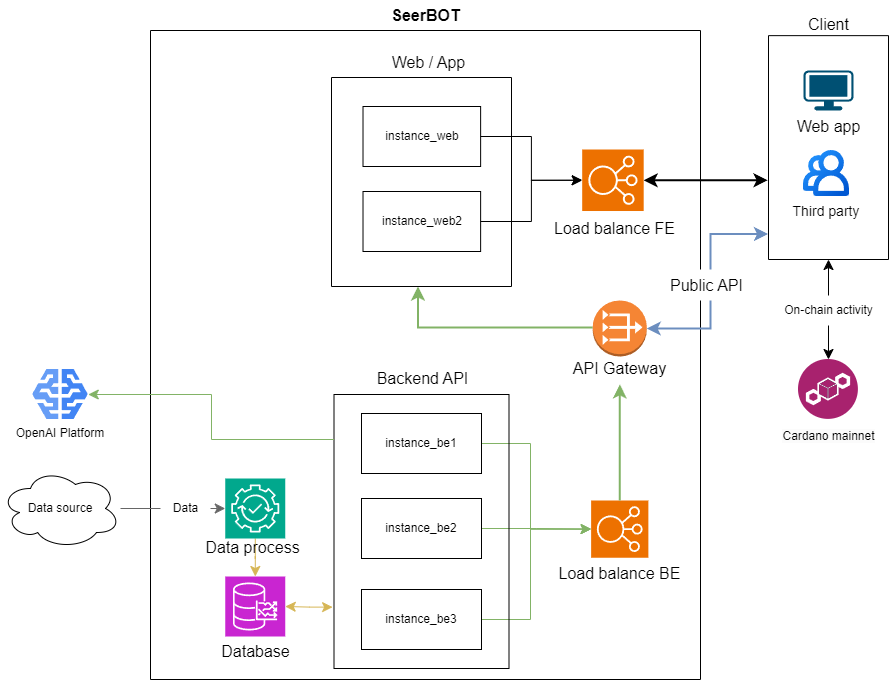

The diagram above was exported from draw.io. Its source (the exported page's mxGraphModel, read from the mxfile embedded in the PNG):
<mxGraphModel dx="1557" dy="804" grid="1" gridSize="10" guides="1" tooltips="1" connect="1" arrows="1" fold="1" page="1" pageScale="1" pageWidth="827" pageHeight="1169" background="#FFFFFF" math="0" shadow="0">
  <root>
    <mxCell id="0" />
    <mxCell id="1" parent="0" />
    <mxCell id="WQe5o6HAQnh1_rgrGSDv-14" value="" style="swimlane;startSize=0;" parent="1" vertex="1">
      <mxGeometry x="180" y="111" width="550" height="649" as="geometry" />
    </mxCell>
    <mxCell id="WQe5o6HAQnh1_rgrGSDv-15" value="" style="group" parent="WQe5o6HAQnh1_rgrGSDv-14" connectable="0" vertex="1">
      <mxGeometry x="413.5" y="470" width="125.75" height="88.24770642201835" as="geometry" />
    </mxCell>
    <mxCell id="WQe5o6HAQnh1_rgrGSDv-16" value="" style="sketch=0;points=[[0,0,0],[0.25,0,0],[0.5,0,0],[0.75,0,0],[1,0,0],[0,1,0],[0.25,1,0],[0.5,1,0],[0.75,1,0],[1,1,0],[0,0.25,0],[0,0.5,0],[0,0.75,0],[1,0.25,0],[1,0.5,0],[1,0.75,0]];outlineConnect=0;fontColor=#232F3E;fillColor=#ED7100;strokeColor=#ffffff;dashed=0;verticalLabelPosition=bottom;verticalAlign=top;align=center;html=1;fontSize=12;fontStyle=0;aspect=fixed;shape=mxgraph.aws4.resourceIcon;resIcon=mxgraph.aws4.elastic_load_balancing;" parent="WQe5o6HAQnh1_rgrGSDv-15" vertex="1">
      <mxGeometry x="27.126146788990827" width="57.24770642201835" height="57.24770642201835" as="geometry" />
    </mxCell>
    <mxCell id="WQe5o6HAQnh1_rgrGSDv-17" value="Load balance BE" style="text;html=1;align=center;verticalAlign=middle;resizable=0;points=[];autosize=1;strokeColor=none;fillColor=none;fontSize=16;" parent="WQe5o6HAQnh1_rgrGSDv-15" vertex="1">
      <mxGeometry x="-14.25" y="57.24770642201835" width="140" height="31" as="geometry" />
    </mxCell>
    <mxCell id="WQe5o6HAQnh1_rgrGSDv-18" style="edgeStyle=orthogonalEdgeStyle;rounded=0;orthogonalLoop=1;jettySize=auto;html=1;entryX=0;entryY=0.5;entryDx=0;entryDy=0;entryPerimeter=0;fontSize=12;startSize=8;endSize=8;exitX=1;exitY=0.5;exitDx=0;exitDy=0;fillColor=#d5e8d4;strokeColor=#82b366;" parent="WQe5o6HAQnh1_rgrGSDv-14" source="WQe5o6HAQnh1_rgrGSDv-30" target="WQe5o6HAQnh1_rgrGSDv-16" edge="1">
      <mxGeometry relative="1" as="geometry">
        <Array as="points">
          <mxPoint x="380" y="413" />
          <mxPoint x="380" y="499" />
        </Array>
      </mxGeometry>
    </mxCell>
    <mxCell id="WQe5o6HAQnh1_rgrGSDv-19" style="edgeStyle=orthogonalEdgeStyle;rounded=0;orthogonalLoop=1;jettySize=auto;html=1;entryX=0;entryY=0.5;entryDx=0;entryDy=0;entryPerimeter=0;fontSize=12;startSize=8;endSize=8;fillColor=#d5e8d4;strokeColor=#82b366;" parent="WQe5o6HAQnh1_rgrGSDv-14" source="WQe5o6HAQnh1_rgrGSDv-31" target="WQe5o6HAQnh1_rgrGSDv-16" edge="1">
      <mxGeometry relative="1" as="geometry" />
    </mxCell>
    <mxCell id="WQe5o6HAQnh1_rgrGSDv-20" style="edgeStyle=orthogonalEdgeStyle;rounded=0;orthogonalLoop=1;jettySize=auto;html=1;entryX=0;entryY=0.5;entryDx=0;entryDy=0;entryPerimeter=0;fontSize=12;startSize=8;endSize=8;fillColor=#d5e8d4;strokeColor=#82b366;" parent="WQe5o6HAQnh1_rgrGSDv-14" source="WQe5o6HAQnh1_rgrGSDv-32" target="WQe5o6HAQnh1_rgrGSDv-16" edge="1">
      <mxGeometry relative="1" as="geometry">
        <Array as="points">
          <mxPoint x="380" y="589" />
          <mxPoint x="380" y="499" />
        </Array>
      </mxGeometry>
    </mxCell>
    <mxCell id="WQe5o6HAQnh1_rgrGSDv-21" style="edgeStyle=orthogonalEdgeStyle;rounded=0;orthogonalLoop=1;jettySize=auto;html=1;fontSize=12;startSize=8;endSize=8;strokeWidth=2;fillColor=#d5e8d4;strokeColor=#82b366;" parent="WQe5o6HAQnh1_rgrGSDv-14" source="WQe5o6HAQnh1_rgrGSDv-16" target="WQe5o6HAQnh1_rgrGSDv-25" edge="1">
      <mxGeometry relative="1" as="geometry">
        <mxPoint x="465.2096875000002" y="398" as="targetPoint" />
      </mxGeometry>
    </mxCell>
    <mxCell id="WQe5o6HAQnh1_rgrGSDv-22" style="edgeStyle=orthogonalEdgeStyle;rounded=0;orthogonalLoop=1;jettySize=auto;html=1;fontSize=12;startSize=8;endSize=8;strokeColor=#82b366;strokeWidth=2;fillColor=#d5e8d4;" parent="WQe5o6HAQnh1_rgrGSDv-14" source="WQe5o6HAQnh1_rgrGSDv-26" target="WQe5o6HAQnh1_rgrGSDv-35" edge="1">
      <mxGeometry relative="1" as="geometry">
        <mxPoint x="464.5" y="326" as="sourcePoint" />
        <mxPoint x="384.49906921241063" y="252" as="targetPoint" />
        <Array as="points">
          <mxPoint x="267.5" y="297" />
        </Array>
      </mxGeometry>
    </mxCell>
    <mxCell id="WQe5o6HAQnh1_rgrGSDv-24" value="" style="group" parent="WQe5o6HAQnh1_rgrGSDv-14" connectable="0" vertex="1">
      <mxGeometry x="425.75" y="270" width="99" height="83.88888888888889" as="geometry" />
    </mxCell>
    <mxCell id="WQe5o6HAQnh1_rgrGSDv-25" value="API Gateway" style="text;html=1;align=center;verticalAlign=middle;resizable=0;points=[];autosize=1;strokeColor=none;fillColor=none;fontSize=16;" parent="WQe5o6HAQnh1_rgrGSDv-24" vertex="1">
      <mxGeometry x="-12" y="52.88888888888889" width="111" height="31" as="geometry" />
    </mxCell>
    <mxCell id="WQe5o6HAQnh1_rgrGSDv-26" value="" style="outlineConnect=0;dashed=0;verticalLabelPosition=bottom;verticalAlign=top;align=center;html=1;shape=mxgraph.aws3.vpc_nat_gateway;fillColor=#F58534;gradientColor=none;" parent="WQe5o6HAQnh1_rgrGSDv-24" vertex="1">
      <mxGeometry x="16.45945945945946" width="54.08108108108108" height="56" as="geometry" />
    </mxCell>
    <mxCell id="WQe5o6HAQnh1_rgrGSDv-28" value="" style="group" parent="WQe5o6HAQnh1_rgrGSDv-14" connectable="0" vertex="1">
      <mxGeometry x="183.5" y="332" width="175" height="306" as="geometry" />
    </mxCell>
    <mxCell id="WQe5o6HAQnh1_rgrGSDv-29" value="" style="swimlane;startSize=0;" parent="WQe5o6HAQnh1_rgrGSDv-28" vertex="1">
      <mxGeometry y="32" width="175" height="274" as="geometry">
        <mxRectangle y="32" width="50" height="44" as="alternateBounds" />
      </mxGeometry>
    </mxCell>
    <mxCell id="WQe5o6HAQnh1_rgrGSDv-30" value="instance_be1" style="rounded=0;whiteSpace=wrap;html=1;" parent="WQe5o6HAQnh1_rgrGSDv-29" vertex="1">
      <mxGeometry x="27.5" y="19" width="120" height="60" as="geometry" />
    </mxCell>
    <mxCell id="WQe5o6HAQnh1_rgrGSDv-31" value="instance_be2" style="rounded=0;whiteSpace=wrap;html=1;" parent="WQe5o6HAQnh1_rgrGSDv-29" vertex="1">
      <mxGeometry x="27.5" y="104" width="120" height="60" as="geometry" />
    </mxCell>
    <mxCell id="WQe5o6HAQnh1_rgrGSDv-32" value="instance_be3" style="rounded=0;whiteSpace=wrap;html=1;" parent="WQe5o6HAQnh1_rgrGSDv-29" vertex="1">
      <mxGeometry x="27.5" y="195" width="120" height="60" as="geometry" />
    </mxCell>
    <mxCell id="WQe5o6HAQnh1_rgrGSDv-33" value="Backend API" style="text;html=1;align=center;verticalAlign=middle;resizable=0;points=[];autosize=1;strokeColor=none;fillColor=none;fontSize=16;" parent="WQe5o6HAQnh1_rgrGSDv-28" vertex="1">
      <mxGeometry x="28" y="1" width="120" height="30" as="geometry" />
    </mxCell>
    <mxCell id="WQe5o6HAQnh1_rgrGSDv-34" value="" style="group" parent="WQe5o6HAQnh1_rgrGSDv-14" connectable="0" vertex="1">
      <mxGeometry x="181" y="16" width="357.75" height="240" as="geometry" />
    </mxCell>
    <mxCell id="WQe5o6HAQnh1_rgrGSDv-35" value="" style="swimlane;startSize=0;" parent="WQe5o6HAQnh1_rgrGSDv-34" vertex="1">
      <mxGeometry y="31" width="180" height="209" as="geometry" />
    </mxCell>
    <mxCell id="WQe5o6HAQnh1_rgrGSDv-36" value="instance_web" style="rounded=0;whiteSpace=wrap;html=1;" parent="WQe5o6HAQnh1_rgrGSDv-35" vertex="1">
      <mxGeometry x="31.51010273972603" y="29" width="117.6164383561644" height="60" as="geometry" />
    </mxCell>
    <mxCell id="WQe5o6HAQnh1_rgrGSDv-37" value="instance_web2" style="rounded=0;whiteSpace=wrap;html=1;" parent="WQe5o6HAQnh1_rgrGSDv-35" vertex="1">
      <mxGeometry x="31.51010273972603" y="114" width="117.6164383561644" height="60" as="geometry" />
    </mxCell>
    <mxCell id="WQe5o6HAQnh1_rgrGSDv-43" value="Web / App" style="text;html=1;align=center;verticalAlign=middle;resizable=0;points=[];autosize=1;strokeColor=none;fillColor=none;fontSize=16;" parent="WQe5o6HAQnh1_rgrGSDv-34" vertex="1">
      <mxGeometry x="51.21215753424658" width="92" height="31" as="geometry" />
    </mxCell>
    <mxCell id="WQe5o6HAQnh1_rgrGSDv-55" style="edgeStyle=orthogonalEdgeStyle;rounded=0;orthogonalLoop=1;jettySize=auto;html=1;fontSize=12;startSize=8;endSize=8;strokeWidth=1;startArrow=classic;startFill=1;fillColor=#fff2cc;strokeColor=#d6b656;exitX=-0.008;exitY=0.776;exitDx=0;exitDy=0;exitPerimeter=0;" parent="WQe5o6HAQnh1_rgrGSDv-14" source="WQe5o6HAQnh1_rgrGSDv-29" target="WQe5o6HAQnh1_rgrGSDv-49" edge="1">
      <mxGeometry relative="1" as="geometry">
        <mxPoint x="180" y="549" as="sourcePoint" />
        <Array as="points" />
      </mxGeometry>
    </mxCell>
    <mxCell id="WQe5o6HAQnh1_rgrGSDv-57" style="edgeStyle=orthogonalEdgeStyle;rounded=0;orthogonalLoop=1;jettySize=auto;html=1;fontSize=12;startSize=8;endSize=8;fillColor=#fff2cc;strokeColor=#d6b656;" parent="WQe5o6HAQnh1_rgrGSDv-14" source="WQe5o6HAQnh1_rgrGSDv-60" target="WQe5o6HAQnh1_rgrGSDv-49" edge="1">
      <mxGeometry relative="1" as="geometry">
        <mxPoint x="52.370000000000005" y="514.8256880733945" as="targetPoint" />
        <Array as="points" />
      </mxGeometry>
    </mxCell>
    <mxCell id="WQe5o6HAQnh1_rgrGSDv-59" value="" style="group" parent="WQe5o6HAQnh1_rgrGSDv-14" connectable="0" vertex="1">
      <mxGeometry x="74.75" y="448" width="87.5" height="84" as="geometry" />
    </mxCell>
    <mxCell id="WQe5o6HAQnh1_rgrGSDv-60" value="" style="sketch=0;points=[[0,0,0],[0.25,0,0],[0.5,0,0],[0.75,0,0],[1,0,0],[0,1,0],[0.25,1,0],[0.5,1,0],[0.75,1,0],[1,1,0],[0,0.25,0],[0,0.5,0],[0,0.75,0],[1,0.25,0],[1,0.5,0],[1,0.75,0]];outlineConnect=0;fontColor=#232F3E;fillColor=#01A88D;strokeColor=#ffffff;dashed=0;verticalLabelPosition=bottom;verticalAlign=top;align=center;html=1;fontSize=12;fontStyle=0;aspect=fixed;shape=mxgraph.aws4.resourceIcon;resIcon=mxgraph.aws4.devops_guru;" parent="WQe5o6HAQnh1_rgrGSDv-59" vertex="1">
      <mxGeometry width="60" height="60" as="geometry" />
    </mxCell>
    <mxCell id="WQe5o6HAQnh1_rgrGSDv-61" value="Data process" style="text;html=1;align=center;verticalAlign=middle;resizable=0;points=[];autosize=1;strokeColor=none;fillColor=none;fontSize=16;" parent="WQe5o6HAQnh1_rgrGSDv-59" vertex="1">
      <mxGeometry x="-32.5" y="54" width="120" height="30" as="geometry" />
    </mxCell>
    <mxCell id="WQe5o6HAQnh1_rgrGSDv-47" value="" style="group" parent="WQe5o6HAQnh1_rgrGSDv-14" connectable="0" vertex="1">
      <mxGeometry x="74.75" y="545" width="75.25" height="90.71064814814815" as="geometry" />
    </mxCell>
    <mxCell id="WQe5o6HAQnh1_rgrGSDv-48" value="Database" style="text;html=1;align=center;verticalAlign=middle;resizable=0;points=[];autosize=1;strokeColor=none;fillColor=none;fontSize=16;container=0;" parent="WQe5o6HAQnh1_rgrGSDv-47" vertex="1">
      <mxGeometry x="-14.75" y="60.710648148148145" width="90" height="30" as="geometry" />
    </mxCell>
    <mxCell id="WQe5o6HAQnh1_rgrGSDv-49" value="" style="sketch=0;points=[[0,0,0],[0.25,0,0],[0.5,0,0],[0.75,0,0],[1,0,0],[0,1,0],[0.25,1,0],[0.5,1,0],[0.75,1,0],[1,1,0],[0,0.25,0],[0,0.5,0],[0,0.75,0],[1,0.25,0],[1,0.5,0],[1,0.75,0]];outlineConnect=0;fontColor=#232F3E;fillColor=#C925D1;strokeColor=#ffffff;dashed=0;verticalLabelPosition=bottom;verticalAlign=top;align=center;html=1;fontSize=12;fontStyle=0;aspect=fixed;shape=mxgraph.aws4.resourceIcon;resIcon=mxgraph.aws4.timestream;container=0;" parent="WQe5o6HAQnh1_rgrGSDv-47" vertex="1">
      <mxGeometry y="1" width="60" height="60" as="geometry" />
    </mxCell>
    <mxCell id="14" value="Data" style="text;html=1;align=center;verticalAlign=middle;resizable=0;points=[];autosize=1;strokeColor=none;fillColor=none;" parent="WQe5o6HAQnh1_rgrGSDv-14" vertex="1">
      <mxGeometry x="10" y="463" width="50" height="30" as="geometry" />
    </mxCell>
    <mxCell id="WQe5o6HAQnh1_rgrGSDv-78" style="edgeStyle=none;curved=1;rounded=0;orthogonalLoop=1;jettySize=auto;html=1;fontSize=12;startSize=8;endSize=8;fillColor=#f5f5f5;strokeColor=#666666;startArrow=none;" parent="WQe5o6HAQnh1_rgrGSDv-14" source="14" target="WQe5o6HAQnh1_rgrGSDv-60" edge="1">
      <mxGeometry relative="1" as="geometry">
        <mxPoint x="-14" y="633" as="sourcePoint" />
      </mxGeometry>
    </mxCell>
    <mxCell id="WQe5o6HAQnh1_rgrGSDv-79" value="Data source" style="ellipse;shape=cloud;whiteSpace=wrap;html=1;" parent="1" vertex="1">
      <mxGeometry x="30" y="549" width="120" height="80" as="geometry" />
    </mxCell>
    <mxCell id="WQe5o6HAQnh1_rgrGSDv-89" value="&lt;b&gt;SeerBOT&lt;/b&gt;" style="text;html=1;align=center;verticalAlign=middle;resizable=0;points=[];autosize=1;strokeColor=none;fillColor=none;fontSize=16;" parent="1" vertex="1">
      <mxGeometry x="410" y="81" width="90" height="30" as="geometry" />
    </mxCell>
    <mxCell id="WQe5o6HAQnh1_rgrGSDv-27" style="edgeStyle=orthogonalEdgeStyle;rounded=0;orthogonalLoop=1;jettySize=auto;html=1;fontSize=12;startSize=8;endSize=8;endArrow=classic;endFill=1;startArrow=classic;startFill=1;strokeWidth=2;exitX=-0.008;exitY=0.646;exitDx=0;exitDy=0;exitPerimeter=0;" parent="1" source="31" target="WQe5o6HAQnh1_rgrGSDv-39" edge="1">
      <mxGeometry relative="1" as="geometry">
        <Array as="points" />
        <mxPoint x="800" y="260" as="sourcePoint" />
      </mxGeometry>
    </mxCell>
    <mxCell id="WQe5o6HAQnh1_rgrGSDv-23" style="edgeStyle=orthogonalEdgeStyle;rounded=0;orthogonalLoop=1;jettySize=auto;html=1;fontSize=12;startSize=8;endSize=8;strokeColor=#6c8ebf;strokeWidth=2;fillColor=#dae8fc;entryX=-0.004;entryY=0.886;entryDx=0;entryDy=0;startArrow=classic;startFill=1;entryPerimeter=0;" parent="1" source="WQe5o6HAQnh1_rgrGSDv-26" target="31" edge="1">
      <mxGeometry relative="1" as="geometry">
        <mxPoint x="680.5" y="473" as="sourcePoint" />
        <mxPoint x="800" y="314.5" as="targetPoint" />
        <Array as="points">
          <mxPoint x="740" y="409" />
          <mxPoint x="740" y="315" />
        </Array>
      </mxGeometry>
    </mxCell>
    <mxCell id="WQe5o6HAQnh1_rgrGSDv-38" value="" style="group" parent="1" connectable="0" vertex="1">
      <mxGeometry x="590.0031506849315" y="230" width="120.5568493150685" height="94.6880733944954" as="geometry" />
    </mxCell>
    <mxCell id="WQe5o6HAQnh1_rgrGSDv-39" value="" style="sketch=0;points=[[0,0,0],[0.25,0,0],[0.5,0,0],[0.75,0,0],[1,0,0],[0,1,0],[0.25,1,0],[0.5,1,0],[0.75,1,0],[1,1,0],[0,0.25,0],[0,0.5,0],[0,0.75,0],[1,0.25,0],[1,0.5,0],[1,0.75,0]];outlineConnect=0;fontColor=#232F3E;fillColor=#ED7100;strokeColor=#ffffff;dashed=0;verticalLabelPosition=bottom;verticalAlign=top;align=center;html=1;fontSize=12;fontStyle=0;aspect=fixed;shape=mxgraph.aws4.resourceIcon;resIcon=mxgraph.aws4.elastic_load_balancing;" parent="WQe5o6HAQnh1_rgrGSDv-38" vertex="1">
      <mxGeometry x="21.684609640539705" width="61.50543825316717" height="61.50543825316717" as="geometry" />
    </mxCell>
    <mxCell id="WQe5o6HAQnh1_rgrGSDv-40" value="Load balance FE" style="text;html=1;align=center;verticalAlign=middle;resizable=0;points=[];autosize=1;strokeColor=none;fillColor=none;fontSize=16;" parent="WQe5o6HAQnh1_rgrGSDv-38" vertex="1">
      <mxGeometry x="-15.682191780821919" y="63.68807339449541" width="139" height="31" as="geometry" />
    </mxCell>
    <mxCell id="WQe5o6HAQnh1_rgrGSDv-41" style="edgeStyle=orthogonalEdgeStyle;rounded=0;orthogonalLoop=1;jettySize=auto;html=1;entryX=0;entryY=0.5;entryDx=0;entryDy=0;entryPerimeter=0;fontSize=12;startSize=8;endSize=8;" parent="1" source="WQe5o6HAQnh1_rgrGSDv-36" target="WQe5o6HAQnh1_rgrGSDv-39" edge="1">
      <mxGeometry relative="1" as="geometry" />
    </mxCell>
    <mxCell id="WQe5o6HAQnh1_rgrGSDv-42" style="edgeStyle=orthogonalEdgeStyle;rounded=0;orthogonalLoop=1;jettySize=auto;html=1;entryX=0;entryY=0.5;entryDx=0;entryDy=0;entryPerimeter=0;fontSize=12;startSize=8;endSize=8;" parent="1" source="WQe5o6HAQnh1_rgrGSDv-37" target="WQe5o6HAQnh1_rgrGSDv-39" edge="1">
      <mxGeometry relative="1" as="geometry" />
    </mxCell>
    <mxCell id="4" value="OpenAI Platform" style="editableCssRules=.*;shape=image;verticalLabelPosition=bottom;labelBackgroundColor=#ffffff;verticalAlign=top;aspect=fixed;imageAspect=0;image=data:image/svg+xml,(base64 omitted: 1048 chars);" parent="1" vertex="1">
      <mxGeometry x="62.22000000000003" y="450" width="55.56" height="50" as="geometry" />
    </mxCell>
    <mxCell id="5" style="edgeStyle=orthogonalEdgeStyle;rounded=0;orthogonalLoop=1;jettySize=auto;html=1;fontSize=12;startSize=8;endSize=8;fillColor=#d5e8d4;strokeColor=#82b366;startArrow=none;startFill=1;" parent="1" source="WQe5o6HAQnh1_rgrGSDv-29" target="4" edge="1">
      <mxGeometry relative="1" as="geometry">
        <mxPoint x="240" y="500" as="sourcePoint" />
        <mxPoint x="630.6261467889908" y="619.6238532110092" as="targetPoint" />
        <Array as="points">
          <mxPoint x="241" y="520" />
          <mxPoint x="241" y="475" />
        </Array>
      </mxGeometry>
    </mxCell>
    <mxCell id="16" value="" style="edgeStyle=none;curved=1;rounded=0;orthogonalLoop=1;jettySize=auto;html=1;fontSize=12;startSize=8;endSize=8;fillColor=#f5f5f5;strokeColor=#666666;endArrow=none;" parent="1" source="WQe5o6HAQnh1_rgrGSDv-79" target="14" edge="1">
      <mxGeometry relative="1" as="geometry">
        <mxPoint x="149.99999999999545" y="589" as="sourcePoint" />
        <mxPoint x="254.75" y="589" as="targetPoint" />
      </mxGeometry>
    </mxCell>
    <mxCell id="18" value="&lt;span style=&quot;color: rgb(0, 0, 0); background-color: rgb(251, 251, 251);&quot;&gt;Cardano mainnet&lt;/span&gt;" style="aspect=fixed;perimeter=ellipsePerimeter;html=1;align=center;shadow=0;dashed=0;fontColor=#4277BB;labelBackgroundColor=#ffffff;fontSize=12;spacingTop=3;image;image=img/lib/ibm/blockchain/blockchain.svg;" parent="1" vertex="1">
      <mxGeometry x="828" y="440" width="60" height="60" as="geometry" />
    </mxCell>
    <mxCell id="WQe5o6HAQnh1_rgrGSDv-62" value="Public API" style="text;html=1;align=center;verticalAlign=middle;resizable=0;points=[];autosize=1;fontSize=16;fillColor=#FFFFFF;" parent="1" vertex="1">
      <mxGeometry x="690" y="350" width="91" height="31" as="geometry" />
    </mxCell>
    <mxCell id="27" style="edgeStyle=orthogonalEdgeStyle;rounded=0;orthogonalLoop=1;jettySize=auto;html=1;fontSize=12;startSize=8;endSize=8;exitX=0.5;exitY=1;exitDx=0;exitDy=0;startArrow=none;" parent="1" source="25" target="18" edge="1">
      <mxGeometry relative="1" as="geometry">
        <mxPoint x="515.1265410958904" y="247" as="sourcePoint" />
        <mxPoint x="616.6877603254711" y="205.75271912658354" as="targetPoint" />
      </mxGeometry>
    </mxCell>
    <mxCell id="28" value="" style="edgeStyle=orthogonalEdgeStyle;rounded=0;orthogonalLoop=1;jettySize=auto;html=1;fontSize=12;startSize=8;endSize=8;exitX=0.5;exitY=1;exitDx=0;exitDy=0;endArrow=none;endFill=0;startArrow=classic;startFill=1;" parent="1" source="31" target="25" edge="1">
      <mxGeometry relative="1" as="geometry">
        <mxPoint x="857.9999999999995" y="340" as="sourcePoint" />
        <mxPoint x="780.56" y="494" as="targetPoint" />
      </mxGeometry>
    </mxCell>
    <mxCell id="25" value="On-chain activity" style="text;html=1;align=center;verticalAlign=middle;resizable=0;points=[];autosize=1;strokeColor=none;fillColor=none;" parent="1" vertex="1">
      <mxGeometry x="803" y="376" width="110" height="30" as="geometry" />
    </mxCell>
    <mxCell id="30" value="" style="group" parent="1" connectable="0" vertex="1">
      <mxGeometry x="798" y="90" width="120" height="250" as="geometry" />
    </mxCell>
    <mxCell id="31" value="" style="swimlane;startSize=0;" parent="30" vertex="1">
      <mxGeometry y="26.143790849673202" width="120" height="223.8562091503268" as="geometry">
        <mxRectangle y="32" width="50" height="44" as="alternateBounds" />
      </mxGeometry>
    </mxCell>
    <mxCell id="WQe5o6HAQnh1_rgrGSDv-4" value="&lt;span style=&quot;font-size: 16px;&quot;&gt;Web app&lt;/span&gt;" style="points=[[0.03,0.03,0],[0.5,0,0],[0.97,0.03,0],[1,0.4,0],[0.97,0.745,0],[0.5,1,0],[0.03,0.745,0],[0,0.4,0]];verticalLabelPosition=bottom;sketch=0;html=1;verticalAlign=top;aspect=fixed;align=center;pointerEvents=1;shape=mxgraph.cisco19.workstation;fillColor=#005073;strokeColor=none;container=0;" parent="31" vertex="1">
      <mxGeometry x="35" y="34.856209150326805" width="50" height="40" as="geometry" />
    </mxCell>
    <mxCell id="WQe5o6HAQnh1_rgrGSDv-10" value="Third party" style="shape=image;editableCssRules=.*;verticalLabelPosition=bottom;labelBackgroundColor=default;verticalAlign=top;aspect=fixed;imageAspect=0;image=data:image/svg+xml,(base64 omitted: 2768 chars);container=0;fontSize=14;" parent="31" vertex="1">
      <mxGeometry x="35" y="114.8562091503268" width="46" height="46" as="geometry" />
    </mxCell>
    <mxCell id="35" value="Client" style="text;html=1;align=center;verticalAlign=middle;resizable=0;points=[];autosize=1;strokeColor=none;fillColor=none;fontSize=16;" parent="30" vertex="1">
      <mxGeometry x="30.001428571428566" y="-0.0030065359477123854" width="60" height="30" as="geometry" />
    </mxCell>
  </root>
</mxGraphModel>